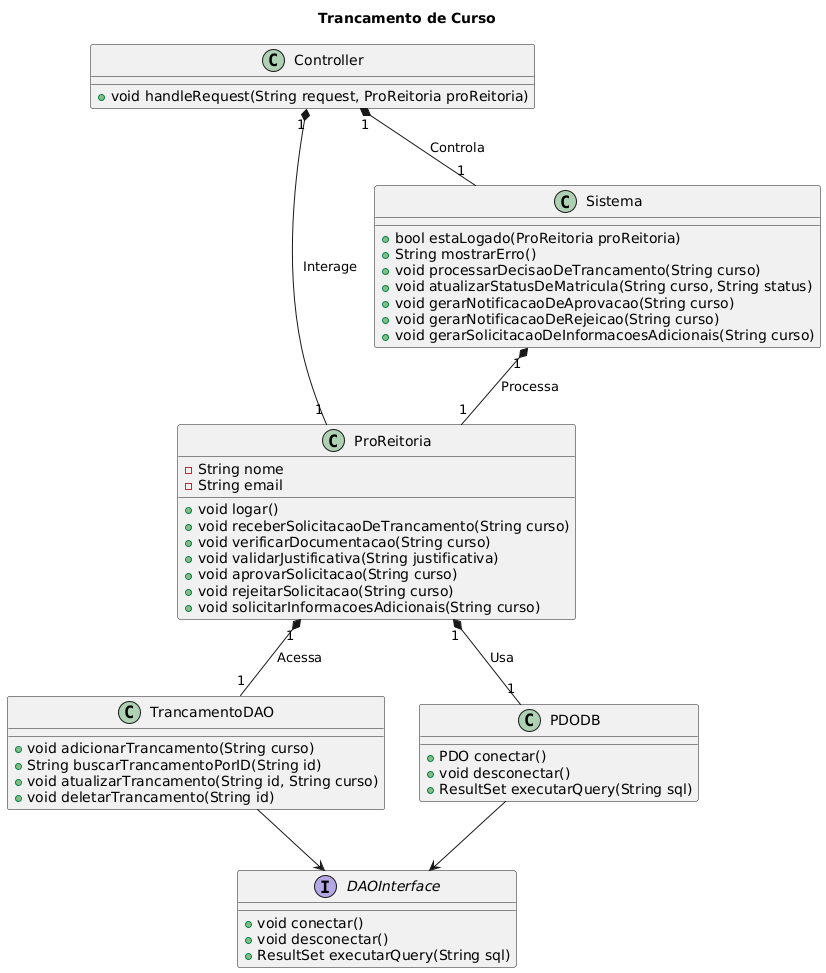

The diagram above was rendered by PlantUML. Its source (embedded in the PNG):
@startuml
title Trancamento de Curso
class ProReitoria {
  -String nome
  -String email
  +void logar()
  +void receberSolicitacaoDeTrancamento(String curso)
  +void verificarDocumentacao(String curso)
  +void validarJustificativa(String justificativa)
  +void aprovarSolicitacao(String curso)
  +void rejeitarSolicitacao(String curso)
  +void solicitarInformacoesAdicionais(String curso)
}

class Sistema {
  +bool estaLogado(ProReitoria proReitoria)
  +String mostrarErro()
  +void processarDecisaoDeTrancamento(String curso)
  +void atualizarStatusDeMatricula(String curso, String status)
  +void gerarNotificacaoDeAprovacao(String curso)
  +void gerarNotificacaoDeRejeicao(String curso)
  +void gerarSolicitacaoDeInformacoesAdicionais(String curso)
}

interface DAOInterface {
  +void conectar()
  +void desconectar()
  +ResultSet executarQuery(String sql)
}

class TrancamentoDAO {
  +void adicionarTrancamento(String curso)
  +String buscarTrancamentoPorID(String id)
  +void atualizarTrancamento(String id, String curso)
  +void deletarTrancamento(String id)
}

class PDODB {
  +PDO conectar()
  +void desconectar()
  +ResultSet executarQuery(String sql)
}

class Controller {
  +void handleRequest(String request, ProReitoria proReitoria)
}

TrancamentoDAO --> DAOInterface
PDODB --> DAOInterface

ProReitoria "1" *-- "1" TrancamentoDAO : "Acessa"
ProReitoria "1" *-- "1" PDODB : "Usa"
Controller "1" *-- "1" ProReitoria : "Interage"
Controller "1" *-- "1" Sistema : "Controla"
Sistema "1" *-- "1" ProReitoria : "Processa"
@enduml